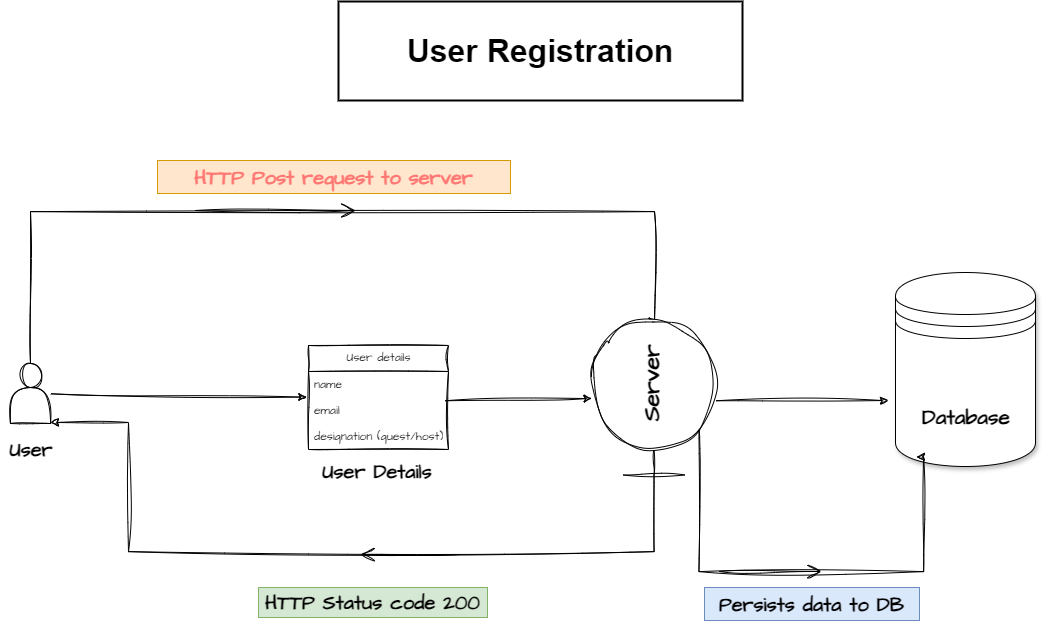

The diagram above was exported from draw.io. Its source (the exported page's mxGraphModel, read from the mxfile embedded in the PNG):
<mxGraphModel dx="1956" dy="987" grid="0" gridSize="10" guides="1" tooltips="1" connect="1" arrows="1" fold="1" page="1" pageScale="1" pageWidth="1100" pageHeight="850" background="#FFFFFF" math="0" shadow="0">
  <root>
    <mxCell id="0" />
    <mxCell id="1" parent="0" />
    <mxCell id="Ww6o56mp5bNkx5xZs207-12" value="" style="shape=datastore;whiteSpace=wrap;html=1;hachureGap=4;fontFamily=Architects Daughter;fontSource=https%3A%2F%2Ffonts.googleapis.com%2Fcss%3Ffamily%3DArchitects%2BDaughter;shadow=1;" vertex="1" parent="1">
      <mxGeometry x="905" y="319" width="140" height="194" as="geometry" />
    </mxCell>
    <mxCell id="Ww6o56mp5bNkx5xZs207-20" value="" style="rounded=0;sketch=1;hachureGap=4;jiggle=2;curveFitting=1;orthogonalLoop=1;jettySize=auto;html=1;fontFamily=Architects Daughter;fontSource=https%3A%2F%2Ffonts.googleapis.com%2Fcss%3Ffamily%3DArchitects%2BDaughter;entryX=-0.012;entryY=-0.014;entryDx=0;entryDy=0;entryPerimeter=0;" edge="1" parent="1" source="Ww6o56mp5bNkx5xZs207-13" target="Ww6o56mp5bNkx5xZs207-17">
      <mxGeometry relative="1" as="geometry" />
    </mxCell>
    <mxCell id="Ww6o56mp5bNkx5xZs207-92" style="edgeStyle=orthogonalEdgeStyle;rounded=0;sketch=1;hachureGap=4;jiggle=2;curveFitting=1;orthogonalLoop=1;jettySize=auto;html=1;exitX=0.5;exitY=0;exitDx=0;exitDy=0;fontFamily=Architects Daughter;fontSource=https%3A%2F%2Ffonts.googleapis.com%2Fcss%3Ffamily%3DArchitects%2BDaughter;entryX=0.993;entryY=0.525;entryDx=0;entryDy=0;entryPerimeter=0;" edge="1" parent="1" source="Ww6o56mp5bNkx5xZs207-13" target="Ww6o56mp5bNkx5xZs207-35">
      <mxGeometry relative="1" as="geometry">
        <mxPoint x="695" y="105" as="targetPoint" />
        <Array as="points">
          <mxPoint x="40" y="258" />
          <mxPoint x="664" y="258" />
        </Array>
      </mxGeometry>
    </mxCell>
    <mxCell id="Ww6o56mp5bNkx5xZs207-13" value="" style="shape=actor;whiteSpace=wrap;html=1;sketch=1;hachureGap=4;jiggle=2;curveFitting=1;fontFamily=Architects Daughter;fontSource=https%3A%2F%2Ffonts.googleapis.com%2Fcss%3Ffamily%3DArchitects%2BDaughter;" vertex="1" parent="1">
      <mxGeometry x="20" y="410" width="40" height="60" as="geometry" />
    </mxCell>
    <mxCell id="Ww6o56mp5bNkx5xZs207-16" value="User details" style="swimlane;fontStyle=0;childLayout=stackLayout;horizontal=1;startSize=26;fillColor=none;horizontalStack=0;resizeParent=1;resizeParentMax=0;resizeLast=0;collapsible=1;marginBottom=0;html=1;sketch=1;hachureGap=4;jiggle=2;curveFitting=1;fontFamily=Architects Daughter;fontSource=https%3A%2F%2Ffonts.googleapis.com%2Fcss%3Ffamily%3DArchitects%2BDaughter;" vertex="1" parent="1">
      <mxGeometry x="318" y="392" width="140" height="104" as="geometry" />
    </mxCell>
    <mxCell id="Ww6o56mp5bNkx5xZs207-18" value="name" style="text;strokeColor=none;fillColor=none;align=left;verticalAlign=top;spacingLeft=4;spacingRight=4;overflow=hidden;rotatable=0;points=[[0,0.5],[1,0.5]];portConstraint=eastwest;whiteSpace=wrap;html=1;fontFamily=Architects Daughter;fontSource=https%3A%2F%2Ffonts.googleapis.com%2Fcss%3Ffamily%3DArchitects%2BDaughter;" vertex="1" parent="Ww6o56mp5bNkx5xZs207-16">
      <mxGeometry y="26" width="140" height="26" as="geometry" />
    </mxCell>
    <mxCell id="Ww6o56mp5bNkx5xZs207-17" value="email" style="text;strokeColor=none;fillColor=none;align=left;verticalAlign=top;spacingLeft=4;spacingRight=4;overflow=hidden;rotatable=0;points=[[0,0.5],[1,0.5]];portConstraint=eastwest;whiteSpace=wrap;html=1;fontFamily=Architects Daughter;fontSource=https%3A%2F%2Ffonts.googleapis.com%2Fcss%3Ffamily%3DArchitects%2BDaughter;" vertex="1" parent="Ww6o56mp5bNkx5xZs207-16">
      <mxGeometry y="52" width="140" height="26" as="geometry" />
    </mxCell>
    <mxCell id="Ww6o56mp5bNkx5xZs207-19" value="designation (guest/host)" style="text;strokeColor=none;fillColor=none;align=left;verticalAlign=top;spacingLeft=4;spacingRight=4;overflow=hidden;rotatable=0;points=[[0,0.5],[1,0.5]];portConstraint=eastwest;whiteSpace=wrap;html=1;fontFamily=Architects Daughter;fontSource=https%3A%2F%2Ffonts.googleapis.com%2Fcss%3Ffamily%3DArchitects%2BDaughter;" vertex="1" parent="Ww6o56mp5bNkx5xZs207-16">
      <mxGeometry y="78" width="140" height="26" as="geometry" />
    </mxCell>
    <mxCell id="Ww6o56mp5bNkx5xZs207-94" style="edgeStyle=orthogonalEdgeStyle;rounded=0;sketch=1;hachureGap=4;jiggle=2;curveFitting=1;orthogonalLoop=1;jettySize=auto;html=1;fontFamily=Architects Daughter;fontSource=https%3A%2F%2Ffonts.googleapis.com%2Fcss%3Ffamily%3DArchitects%2BDaughter;exitX=0.327;exitY=0.862;exitDx=0;exitDy=0;exitPerimeter=0;entryX=0.15;entryY=0.95;entryDx=0;entryDy=0;entryPerimeter=0;" edge="1" parent="1" source="Ww6o56mp5bNkx5xZs207-35" target="Ww6o56mp5bNkx5xZs207-12">
      <mxGeometry relative="1" as="geometry">
        <mxPoint x="933" y="658" as="targetPoint" />
        <Array as="points">
          <mxPoint x="708" y="618" />
          <mxPoint x="933" y="618" />
          <mxPoint x="933" y="503" />
        </Array>
      </mxGeometry>
    </mxCell>
    <mxCell id="Ww6o56mp5bNkx5xZs207-98" style="edgeStyle=orthogonalEdgeStyle;rounded=0;sketch=1;hachureGap=4;jiggle=2;curveFitting=1;orthogonalLoop=1;jettySize=auto;elbow=vertical;html=1;fontFamily=Architects Daughter;fontSource=https%3A%2F%2Ffonts.googleapis.com%2Fcss%3Ffamily%3DArchitects%2BDaughter;" edge="1" parent="1" source="Ww6o56mp5bNkx5xZs207-35" target="Ww6o56mp5bNkx5xZs207-13">
      <mxGeometry relative="1" as="geometry">
        <mxPoint x="156" y="469" as="targetPoint" />
        <Array as="points">
          <mxPoint x="663" y="598" />
          <mxPoint x="138" y="598" />
          <mxPoint x="138" y="469" />
        </Array>
      </mxGeometry>
    </mxCell>
    <mxCell id="Ww6o56mp5bNkx5xZs207-35" value="&lt;b&gt;Server&lt;/b&gt;" style="shape=umlBoundary;whiteSpace=wrap;html=1;sketch=1;hachureGap=4;jiggle=2;curveFitting=1;fontFamily=Architects Daughter;fontSource=https%3A%2F%2Ffonts.googleapis.com%2Fcss%3Ffamily%3DArchitects%2BDaughter;rotation=-90;horizontal=0;fontSize=23;textDirection=vertical-lr;" vertex="1" parent="1">
      <mxGeometry x="586" y="382" width="155" height="124" as="geometry" />
    </mxCell>
    <mxCell id="Ww6o56mp5bNkx5xZs207-36" style="rounded=0;sketch=1;hachureGap=4;jiggle=2;curveFitting=1;orthogonalLoop=1;jettySize=auto;html=1;exitX=0.975;exitY=1.126;exitDx=0;exitDy=0;fontFamily=Architects Daughter;fontSource=https%3A%2F%2Ffonts.googleapis.com%2Fcss%3Ffamily%3DArchitects%2BDaughter;exitPerimeter=0;" edge="1" parent="1" source="Ww6o56mp5bNkx5xZs207-18" target="Ww6o56mp5bNkx5xZs207-35">
      <mxGeometry relative="1" as="geometry" />
    </mxCell>
    <mxCell id="Ww6o56mp5bNkx5xZs207-38" style="rounded=0;sketch=1;hachureGap=4;jiggle=2;curveFitting=1;orthogonalLoop=1;jettySize=auto;html=1;fontFamily=Architects Daughter;fontSource=https%3A%2F%2Ffonts.googleapis.com%2Fcss%3Ffamily%3DArchitects%2BDaughter;exitX=0.479;exitY=1;exitDx=0;exitDy=0;exitPerimeter=0;" edge="1" parent="1" source="Ww6o56mp5bNkx5xZs207-35">
      <mxGeometry relative="1" as="geometry">
        <mxPoint x="898" y="447" as="targetPoint" />
      </mxGeometry>
    </mxCell>
    <mxCell id="Ww6o56mp5bNkx5xZs207-88" value="&lt;font style=&quot;font-size: 20px;&quot;&gt;User&lt;/font&gt;" style="text;strokeColor=none;align=center;fillColor=none;html=1;verticalAlign=middle;whiteSpace=wrap;rounded=0;fontFamily=Architects Daughter;fontSource=https%3A%2F%2Ffonts.googleapis.com%2Fcss%3Ffamily%3DArchitects%2BDaughter;fontStyle=1" vertex="1" parent="1">
      <mxGeometry x="10" y="480" width="62" height="33" as="geometry" />
    </mxCell>
    <mxCell id="Ww6o56mp5bNkx5xZs207-89" value="&lt;font size=&quot;1&quot; style=&quot;&quot;&gt;&lt;b style=&quot;font-size: 21px;&quot;&gt;Database&lt;/b&gt;&lt;/font&gt;" style="text;strokeColor=none;align=center;fillColor=none;html=1;verticalAlign=middle;whiteSpace=wrap;rounded=0;fontFamily=Architects Daughter;fontSource=https%3A%2F%2Ffonts.googleapis.com%2Fcss%3Ffamily%3DArchitects%2BDaughter;" vertex="1" parent="1">
      <mxGeometry x="945" y="448" width="62" height="33" as="geometry" />
    </mxCell>
    <mxCell id="Ww6o56mp5bNkx5xZs207-91" value="&lt;font size=&quot;1&quot; style=&quot;&quot;&gt;&lt;b style=&quot;font-size: 20px;&quot;&gt;User Details&lt;/b&gt;&lt;/font&gt;" style="text;strokeColor=none;align=center;fillColor=none;html=1;verticalAlign=middle;whiteSpace=wrap;rounded=0;fontFamily=Architects Daughter;fontSource=https%3A%2F%2Ffonts.googleapis.com%2Fcss%3Ffamily%3DArchitects%2BDaughter;" vertex="1" parent="1">
      <mxGeometry x="317" y="501" width="140" height="33" as="geometry" />
    </mxCell>
    <mxCell id="Ww6o56mp5bNkx5xZs207-93" value="&lt;font color=&quot;#ff7773&quot; style=&quot;font-size: 20px;&quot;&gt;&lt;b&gt;HTTP Post request to server&lt;/b&gt;&lt;/font&gt;" style="text;strokeColor=#d79b00;align=center;fillColor=#ffe6cc;html=1;verticalAlign=middle;whiteSpace=wrap;rounded=0;fontFamily=Architects Daughter;fontSource=https%3A%2F%2Ffonts.googleapis.com%2Fcss%3Ffamily%3DArchitects%2BDaughter;" vertex="1" parent="1">
      <mxGeometry x="167" y="207" width="353" height="33" as="geometry" />
    </mxCell>
    <mxCell id="Ww6o56mp5bNkx5xZs207-95" value="&lt;font style=&quot;font-size: 20px;&quot;&gt;Persists data to DB&lt;/font&gt;" style="text;strokeColor=#6c8ebf;align=center;fillColor=#dae8fc;html=1;verticalAlign=middle;whiteSpace=wrap;rounded=0;fontFamily=Architects Daughter;fontSource=https%3A%2F%2Ffonts.googleapis.com%2Fcss%3Ffamily%3DArchitects%2BDaughter;fontStyle=1" vertex="1" parent="1">
      <mxGeometry x="714" y="634" width="215" height="33" as="geometry" />
    </mxCell>
    <mxCell id="Ww6o56mp5bNkx5xZs207-96" value="" style="endArrow=open;endFill=1;endSize=12;html=1;rounded=0;sketch=1;hachureGap=4;jiggle=2;curveFitting=1;fontFamily=Architects Daughter;fontSource=https%3A%2F%2Ffonts.googleapis.com%2Fcss%3Ffamily%3DArchitects%2BDaughter;" edge="1" parent="1">
      <mxGeometry width="160" relative="1" as="geometry">
        <mxPoint x="205" y="257" as="sourcePoint" />
        <mxPoint x="365" y="257" as="targetPoint" />
      </mxGeometry>
    </mxCell>
    <mxCell id="Ww6o56mp5bNkx5xZs207-97" value="" style="endArrow=open;endFill=1;endSize=12;html=1;rounded=0;sketch=1;hachureGap=4;jiggle=2;curveFitting=1;fontFamily=Architects Daughter;fontSource=https%3A%2F%2Ffonts.googleapis.com%2Fcss%3Ffamily%3DArchitects%2BDaughter;" edge="1" parent="1">
      <mxGeometry width="160" relative="1" as="geometry">
        <mxPoint x="729" y="618" as="sourcePoint" />
        <mxPoint x="831" y="618" as="targetPoint" />
      </mxGeometry>
    </mxCell>
    <mxCell id="Ww6o56mp5bNkx5xZs207-100" value="" style="endArrow=open;endFill=1;endSize=12;html=1;rounded=0;sketch=1;hachureGap=4;jiggle=2;curveFitting=1;fontFamily=Architects Daughter;fontSource=https%3A%2F%2Ffonts.googleapis.com%2Fcss%3Ffamily%3DArchitects%2BDaughter;" edge="1" parent="1">
      <mxGeometry width="160" relative="1" as="geometry">
        <mxPoint x="469" y="601" as="sourcePoint" />
        <mxPoint x="370" y="601" as="targetPoint" />
      </mxGeometry>
    </mxCell>
    <mxCell id="Ww6o56mp5bNkx5xZs207-101" value="&lt;font style=&quot;font-size: 20px;&quot;&gt;&lt;b&gt;HTTP Status code 200&lt;/b&gt;&lt;/font&gt;" style="text;strokeColor=#82b366;align=center;fillColor=#d5e8d4;html=1;verticalAlign=middle;whiteSpace=wrap;rounded=0;fontFamily=Architects Daughter;fontSource=https%3A%2F%2Ffonts.googleapis.com%2Fcss%3Ffamily%3DArchitects%2BDaughter;" vertex="1" parent="1">
      <mxGeometry x="268" y="634" width="229" height="30" as="geometry" />
    </mxCell>
    <mxCell id="Ww6o56mp5bNkx5xZs207-102" value="&lt;b style=&quot;font-size: 32px;&quot;&gt;&lt;font style=&quot;font-size: 32px;&quot;&gt;User Registration&lt;/font&gt;&lt;/b&gt;" style="text;align=center;fillColor=none;html=1;verticalAlign=middle;whiteSpace=wrap;rounded=0;fontFamily=Helvetica;fontSize=32;strokeColor=default;strokeWidth=2;" vertex="1" parent="1">
      <mxGeometry x="348" y="48" width="404" height="99" as="geometry" />
    </mxCell>
  </root>
</mxGraphModel>